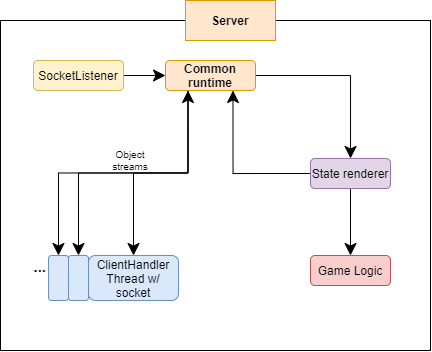

The diagram above was exported from draw.io. Its source (the exported page's mxGraphModel, read from the mxfile embedded in the PNG):
<mxGraphModel dx="981" dy="486" grid="1" gridSize="10" guides="1" tooltips="1" connect="1" arrows="1" fold="1" page="1" pageScale="1" pageWidth="850" pageHeight="1100" math="0" shadow="0">
  <root>
    <mxCell id="0" />
    <mxCell id="1" parent="0" />
    <mxCell id="2" value="" style="rounded=0;whiteSpace=wrap;html=1;" vertex="1" parent="1">
      <mxGeometry x="400" y="300" width="430" height="330" as="geometry" />
    </mxCell>
    <mxCell id="3" value="Server" style="rounded=0;whiteSpace=wrap;html=1;fillColor=#ffe6cc;strokeColor=#d79b00;fontStyle=1" vertex="1" parent="1">
      <mxGeometry x="585" y="280" width="90" height="40" as="geometry" />
    </mxCell>
    <mxCell id="4" style="edgeStyle=orthogonalEdgeStyle;rounded=0;orthogonalLoop=1;jettySize=auto;html=1;exitX=1;exitY=0.5;exitDx=0;exitDy=0;entryX=0;entryY=0.5;entryDx=0;entryDy=0;startArrow=none;startFill=0;startSize=10;endArrow=classic;endFill=1;endSize=10;" edge="1" source="5" target="10" parent="1">
      <mxGeometry relative="1" as="geometry" />
    </mxCell>
    <mxCell id="5" value="SocketListener" style="rounded=1;whiteSpace=wrap;html=1;fillColor=#fff2cc;strokeColor=#d6b656;" vertex="1" parent="1">
      <mxGeometry x="433" y="340" width="90" height="30" as="geometry" />
    </mxCell>
    <mxCell id="6" style="edgeStyle=orthogonalEdgeStyle;rounded=0;orthogonalLoop=1;jettySize=auto;html=1;exitX=0.25;exitY=1;exitDx=0;exitDy=0;startArrow=none;startFill=0;startSize=10;endArrow=classic;endFill=1;endSize=10;" edge="1" source="10" target="11" parent="1">
      <mxGeometry relative="1" as="geometry" />
    </mxCell>
    <mxCell id="7" style="edgeStyle=orthogonalEdgeStyle;rounded=0;orthogonalLoop=1;jettySize=auto;html=1;exitX=0.25;exitY=1;exitDx=0;exitDy=0;entryX=0.5;entryY=0;entryDx=0;entryDy=0;startArrow=none;startFill=0;startSize=10;endArrow=classic;endFill=1;endSize=10;fontSize=15;" edge="1" source="10" target="14" parent="1">
      <mxGeometry relative="1" as="geometry" />
    </mxCell>
    <mxCell id="8" style="edgeStyle=orthogonalEdgeStyle;rounded=0;orthogonalLoop=1;jettySize=auto;html=1;exitX=0.25;exitY=1;exitDx=0;exitDy=0;entryX=0.5;entryY=0;entryDx=0;entryDy=0;startArrow=classic;startFill=1;startSize=10;endArrow=classic;endFill=1;endSize=10;fontSize=15;" edge="1" source="10" target="13" parent="1">
      <mxGeometry relative="1" as="geometry" />
    </mxCell>
    <mxCell id="9" style="edgeStyle=orthogonalEdgeStyle;rounded=0;orthogonalLoop=1;jettySize=auto;html=1;exitX=1;exitY=0.5;exitDx=0;exitDy=0;startArrow=none;startFill=0;startSize=10;endArrow=classic;endFill=1;endSize=10;fontSize=15;" edge="1" source="10" target="19" parent="1">
      <mxGeometry relative="1" as="geometry" />
    </mxCell>
    <mxCell id="10" value="Common runtime" style="rounded=1;whiteSpace=wrap;html=1;fillColor=#ffe6cc;strokeColor=#d79b00;fontStyle=1" vertex="1" parent="1">
      <mxGeometry x="565" y="340" width="90" height="30" as="geometry" />
    </mxCell>
    <mxCell id="11" value="ClientHandler Thread w/ socket" style="rounded=1;whiteSpace=wrap;html=1;fillColor=#dae8fc;strokeColor=#6c8ebf;" vertex="1" parent="1">
      <mxGeometry x="488" y="535" width="90" height="45" as="geometry" />
    </mxCell>
    <mxCell id="12" value="Object streams" style="text;html=1;strokeColor=none;fillColor=none;align=center;verticalAlign=middle;whiteSpace=wrap;rounded=0;fontSize=10;" vertex="1" parent="1">
      <mxGeometry x="510" y="430" width="40" height="20" as="geometry" />
    </mxCell>
    <mxCell id="13" value="" style="rounded=1;whiteSpace=wrap;html=1;fillColor=#dae8fc;strokeColor=#6c8ebf;" vertex="1" parent="1">
      <mxGeometry x="448" y="535" width="20" height="45" as="geometry" />
    </mxCell>
    <mxCell id="14" value="" style="rounded=1;whiteSpace=wrap;html=1;fillColor=#dae8fc;strokeColor=#6c8ebf;" vertex="1" parent="1">
      <mxGeometry x="468" y="535" width="20" height="45" as="geometry" />
    </mxCell>
    <mxCell id="15" value="&lt;b style=&quot;font-size: 15px;&quot;&gt;...&lt;/b&gt;" style="text;html=1;strokeColor=none;fillColor=none;align=right;verticalAlign=middle;whiteSpace=wrap;rounded=0;fontSize=15;" vertex="1" parent="1">
      <mxGeometry x="408" y="536" width="40" height="20" as="geometry" />
    </mxCell>
    <mxCell id="16" value="Game Logic" style="rounded=1;whiteSpace=wrap;html=1;fillColor=#f8cecc;strokeColor=#b85450;" vertex="1" parent="1">
      <mxGeometry x="710" y="535" width="80" height="30" as="geometry" />
    </mxCell>
    <mxCell id="17" style="edgeStyle=orthogonalEdgeStyle;rounded=0;orthogonalLoop=1;jettySize=auto;html=1;exitX=0.5;exitY=1;exitDx=0;exitDy=0;startArrow=none;startFill=0;startSize=10;endArrow=classic;endFill=1;endSize=10;fontSize=15;" edge="1" source="19" target="16" parent="1">
      <mxGeometry relative="1" as="geometry" />
    </mxCell>
    <mxCell id="18" style="edgeStyle=orthogonalEdgeStyle;rounded=0;orthogonalLoop=1;jettySize=auto;html=1;exitX=0;exitY=0.5;exitDx=0;exitDy=0;entryX=0.75;entryY=1;entryDx=0;entryDy=0;startArrow=none;startFill=0;startSize=10;endArrow=classic;endFill=1;endSize=10;fontSize=15;" edge="1" source="19" target="10" parent="1">
      <mxGeometry relative="1" as="geometry" />
    </mxCell>
    <mxCell id="19" value="State renderer" style="rounded=1;whiteSpace=wrap;html=1;fillColor=#e1d5e7;strokeColor=#9673a6;" vertex="1" parent="1">
      <mxGeometry x="710" y="438" width="80" height="30" as="geometry" />
    </mxCell>
  </root>
</mxGraphModel>